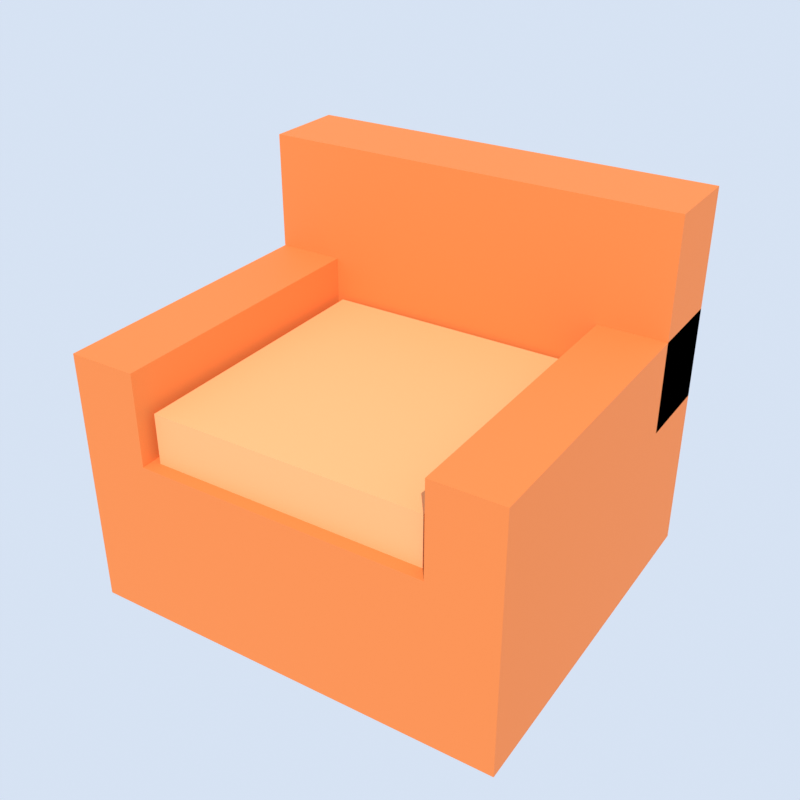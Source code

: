 # Source: armchair.blend  (saved by Blender 5.2.45; exported with 4.5.12 LTS)
import bpy
from mathutils import Matrix  # noqa: F401  (used for matrix-valued properties, if any)

bpy.ops.wm.read_factory_settings(use_empty=True)
scene = bpy.context.scene
scene.name = 'Scene'

# ---- materials (node trees are filled in below, after node groups)
mat_fabric_orange = bpy.data.materials.new('fabric_orange')
mat_fabric_orange_light = bpy.data.materials.new('fabric_orange_light')

# ---- material node trees
mat_fabric_orange.use_nodes = True; mat_fabric_orange.node_tree.nodes.clear()
_N = mat_fabric_orange.node_tree.nodes; _L = mat_fabric_orange.node_tree.links
n0 = _N.new('ShaderNodeBsdfPrincipled'); n0.name = 'Principled BSDF'; n0.location = (-200, 100)
n0.inputs[0].default_value = (0.7454, 0.1981, 0.04092, 1.0)
n0.inputs[2].default_value = 0.75
n0.inputs[10].default_value = 0.005
n1 = _N.new('ShaderNodeOutputMaterial'); n1.name = 'Material Output'; n1.location = (200, 100)
_L.new(n0.outputs[0], n1.inputs[0])
n1.is_active_output = True
mat_fabric_orange_light.use_nodes = True; mat_fabric_orange_light.node_tree.nodes.clear()
_N = mat_fabric_orange_light.node_tree.nodes; _L = mat_fabric_orange_light.node_tree.links
n0 = _N.new('ShaderNodeBsdfPrincipled'); n0.name = 'Principled BSDF'; n0.location = (-200, 100)
n0.inputs[0].default_value = (0.8879, 0.3813, 0.147, 1.0)
n0.inputs[2].default_value = 0.75
n0.inputs[10].default_value = 0.005
n1 = _N.new('ShaderNodeOutputMaterial'); n1.name = 'Material Output'; n1.location = (200, 100)
_L.new(n0.outputs[0], n1.inputs[0])
n1.is_active_output = True

# ---- world
world_thumbnail_sky = bpy.data.worlds.new('Thumbnail sky'); scene.world = world_thumbnail_sky
world_thumbnail_sky.use_nodes = True; world_thumbnail_sky.node_tree.nodes.clear()
_N = world_thumbnail_sky.node_tree.nodes; _L = world_thumbnail_sky.node_tree.links
n0 = _N.new('ShaderNodeBackground'); n0.name = 'Background'; n0.location = (-200, 100)
n0.inputs[0].default_value = (0.75, 0.85, 1.0, 1.0)
n0.inputs[1].default_value = 0.9
n1 = _N.new('ShaderNodeOutputWorld'); n1.name = 'World Output'; n1.location = (200, 100)
_L.new(n0.outputs[0], n1.inputs[0])
n1.is_active_output = True

# ---- cameras
cam_thumbnail_camera = bpy.data.cameras.new('Thumbnail camera')

# ---- lights
light_thumbnail_sun = bpy.data.lights.new('Thumbnail sun', 'SUN')
light_thumbnail_sun.energy = 3.5

# ---- meshes
me_base = bpy.data.meshes.new('Base')
me_base.from_pydata([(-0.5, -0.45, 0.0), (-0.5, -0.45, 0.4), (-0.5, 0.45, 0.0), (-0.5, 0.45, 0.4), (0.5, -0.45, 0.0), (0.5, -0.45, 0.4), (0.5, 0.45, 0.0), (0.5, 0.45, 0.4)], [], [(0, 1, 3, 2), (2, 3, 7, 6), (6, 7, 5, 4), (4, 5, 1, 0), (2, 6, 4, 0), (7, 3, 1, 5)])
me_base.materials.append(mat_fabric_orange)
me_base.update()
me_back = bpy.data.meshes.new('Back')
me_back.from_pydata([(-0.5, 0.25, 0.4), (-0.5, 0.25, 0.9), (-0.5, 0.45, 0.4), (-0.5, 0.45, 0.9), (0.5, 0.25, 0.4), (0.5, 0.25, 0.9), (0.5, 0.45, 0.4), (0.5, 0.45, 0.9)], [], [(0, 1, 3, 2), (2, 3, 7, 6), (6, 7, 5, 4), (4, 5, 1, 0), (2, 6, 4, 0), (7, 3, 1, 5)])
me_back.materials.append(mat_fabric_orange)
me_back.update()
me_arm_left = bpy.data.meshes.new('Arm_left')
me_arm_left.from_pydata([(-0.5, -0.45, 0.4), (-0.5, -0.45, 0.62), (-0.5, 0.45, 0.4), (-0.5, 0.45, 0.62), (-0.34, -0.45, 0.4), (-0.34, -0.45, 0.62), (-0.34, 0.45, 0.4), (-0.34, 0.45, 0.62)], [], [(0, 1, 3, 2), (2, 3, 7, 6), (6, 7, 5, 4), (4, 5, 1, 0), (2, 6, 4, 0), (7, 3, 1, 5)])
me_arm_left.materials.append(mat_fabric_orange)
me_arm_left.update()
me_arm_right = bpy.data.meshes.new('Arm_right')
me_arm_right.from_pydata([(0.34, -0.45, 0.4), (0.34, -0.45, 0.62), (0.34, 0.45, 0.4), (0.34, 0.45, 0.62), (0.5, -0.45, 0.4), (0.5, -0.45, 0.62), (0.5, 0.45, 0.4), (0.5, 0.45, 0.62)], [], [(0, 1, 3, 2), (2, 3, 7, 6), (6, 7, 5, 4), (4, 5, 1, 0), (2, 6, 4, 0), (7, 3, 1, 5)])
me_arm_right.materials.append(mat_fabric_orange)
me_arm_right.update()
me_cushion = bpy.data.meshes.new('Cushion')
me_cushion.from_pydata([(-0.32, -0.42, 0.4), (-0.32, -0.42, 0.52), (-0.32, 0.24, 0.4), (-0.32, 0.24, 0.52), (0.32, -0.42, 0.4), (0.32, -0.42, 0.52), (0.32, 0.24, 0.4), (0.32, 0.24, 0.52)], [], [(0, 1, 3, 2), (2, 3, 7, 6), (6, 7, 5, 4), (4, 5, 1, 0), (2, 6, 4, 0), (7, 3, 1, 5)])
me_cushion.materials.append(mat_fabric_orange_light)
me_cushion.update()

# ---- objects
ob_base = bpy.data.objects.new('Base', me_base)
ob_back = bpy.data.objects.new('Back', me_back)
ob_arm_left = bpy.data.objects.new('Arm_left', me_arm_left)
ob_arm_right = bpy.data.objects.new('Arm_right', me_arm_right)
ob_cushion = bpy.data.objects.new('Cushion', me_cushion)
ob_thumbnail_camera = bpy.data.objects.new('Thumbnail camera', cam_thumbnail_camera)
ob_thumbnail_sun = bpy.data.objects.new('Thumbnail sun', light_thumbnail_sun)

# ---- transforms, parenting, visibility, modifiers, constraints
ob_base.location = (0.0, 0.0, 0.0)
ob_back.location = (0.0, 0.0, 0.0)
ob_arm_left.location = (0.0, 0.0, 0.0)
ob_arm_right.location = (0.0, 0.0, 0.0)
ob_cushion.location = (0.0, 0.0, 0.0)
ob_thumbnail_camera.location = (1.145, -1.78, 1.658)
ob_thumbnail_camera.rotation_euler = (1.052, -8.128e-09, 0.5713)
ob_thumbnail_sun.location = (0.0, 0.0, 0.0)
ob_thumbnail_sun.rotation_euler = (0.7854, 0.0, 0.6109)

# ---- collection membership
scene.collection.objects.link(ob_base)
scene.collection.objects.link(ob_back)
scene.collection.objects.link(ob_arm_left)
scene.collection.objects.link(ob_arm_right)
scene.collection.objects.link(ob_cushion)
scene.collection.objects.link(ob_thumbnail_camera)
scene.collection.objects.link(ob_thumbnail_sun)

# ---- scene / render settings (as saved in the file)
scene.camera = ob_thumbnail_camera
scene.frame_start = 1; scene.frame_end = 250; scene.frame_set(1)
scene.render.engine = 'BLENDER_EEVEE_NEXT'
scene.render.resolution_x = 256
scene.render.resolution_y = 256
scene.render.film_transparent = True
scene.render.bake_bias = 0.0
scene.render.bake_samples = 0
scene.render.compositor_device = 'GPU'
scene.eevee.taa_render_samples = 32
scene.eevee.use_volume_custom_range = False
scene.eevee.fast_gi_thickness_near = 0.1
scene.eevee.fast_gi_thickness_far = 0.0
scene.eevee.ray_tracing_options.screen_trace_thickness = 0.1
scene.view_settings.view_transform = 'Standard'
bpy.context.view_layer.update()
